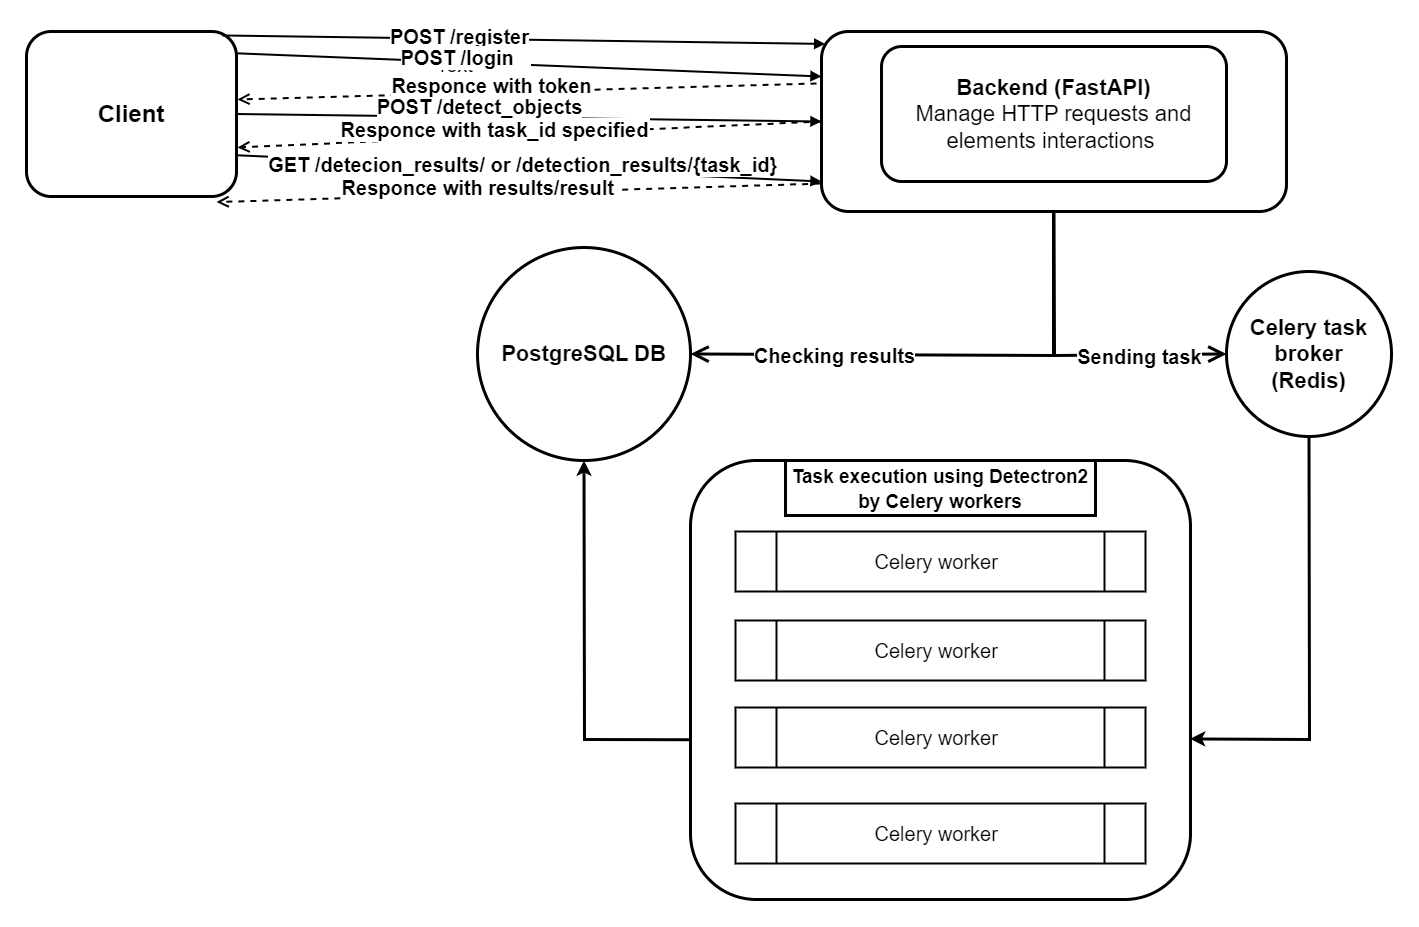

The diagram above was exported from draw.io. Its source (the exported page's mxGraphModel, read from the mxfile embedded in the PNG):
<mxGraphModel dx="1838" dy="1043" grid="1" gridSize="16" guides="1" tooltips="1" connect="1" arrows="1" fold="1" page="1" pageScale="1" pageWidth="827" pageHeight="1169" math="0" shadow="0">
  <root>
    <mxCell id="WIyWlLk6GJQsqaUBKTNV-0" />
    <mxCell id="WIyWlLk6GJQsqaUBKTNV-1" parent="WIyWlLk6GJQsqaUBKTNV-0" />
    <mxCell id="UYQMr3NmSGMuakvjUVee-0" value="&lt;font size=&quot;1&quot; style=&quot;&quot;&gt;&lt;b style=&quot;font-size: 24px;&quot;&gt;Client&lt;/b&gt;&lt;/font&gt;" style="rounded=1;whiteSpace=wrap;html=1;fontSize=20;strokeWidth=3;" parent="WIyWlLk6GJQsqaUBKTNV-1" vertex="1">
      <mxGeometry x="45" y="60" width="210" height="165" as="geometry" />
    </mxCell>
    <mxCell id="UYQMr3NmSGMuakvjUVee-1" value="&lt;font style=&quot;font-size: 20px;&quot;&gt;&lt;br style=&quot;font-size: 20px;&quot;&gt;&lt;/font&gt;" style="rounded=1;whiteSpace=wrap;html=1;fontSize=20;strokeWidth=3;" parent="WIyWlLk6GJQsqaUBKTNV-1" vertex="1">
      <mxGeometry x="840" y="60" width="465" height="180" as="geometry" />
    </mxCell>
    <mxCell id="UYQMr3NmSGMuakvjUVee-6" value="" style="rounded=1;whiteSpace=wrap;html=1;fontSize=20;strokeWidth=3;" parent="WIyWlLk6GJQsqaUBKTNV-1" vertex="1">
      <mxGeometry x="709" y="489" width="500" height="439" as="geometry" />
    </mxCell>
    <mxCell id="UYQMr3NmSGMuakvjUVee-7" value="&lt;b style=&quot;&quot;&gt;&lt;font style=&quot;font-size: 19px;&quot;&gt;Task execution using Detectron2 by Celery workers&lt;/font&gt;&lt;/b&gt;" style="rounded=0;whiteSpace=wrap;html=1;fontSize=20;strokeWidth=3;" parent="WIyWlLk6GJQsqaUBKTNV-1" vertex="1">
      <mxGeometry x="804" y="489" width="310" height="55" as="geometry" />
    </mxCell>
    <mxCell id="UYQMr3NmSGMuakvjUVee-9" value="Celery worker&amp;nbsp;" style="shape=process;whiteSpace=wrap;html=1;backgroundOutline=1;fontSize=20;strokeWidth=2;" parent="WIyWlLk6GJQsqaUBKTNV-1" vertex="1">
      <mxGeometry x="754" y="560" width="410" height="60" as="geometry" />
    </mxCell>
    <mxCell id="UYQMr3NmSGMuakvjUVee-10" value="Celery worker&amp;nbsp;" style="shape=process;whiteSpace=wrap;html=1;backgroundOutline=1;fontSize=20;strokeWidth=2;" parent="WIyWlLk6GJQsqaUBKTNV-1" vertex="1">
      <mxGeometry x="754" y="649" width="410" height="60" as="geometry" />
    </mxCell>
    <mxCell id="UYQMr3NmSGMuakvjUVee-16" value="Celery worker&amp;nbsp;" style="shape=process;whiteSpace=wrap;html=1;backgroundOutline=1;fontSize=20;strokeWidth=2;" parent="WIyWlLk6GJQsqaUBKTNV-1" vertex="1">
      <mxGeometry x="754" y="736" width="410" height="60" as="geometry" />
    </mxCell>
    <mxCell id="UYQMr3NmSGMuakvjUVee-17" value="Celery worker&amp;nbsp;" style="shape=process;whiteSpace=wrap;html=1;backgroundOutline=1;fontSize=20;strokeWidth=2;" parent="WIyWlLk6GJQsqaUBKTNV-1" vertex="1">
      <mxGeometry x="754" y="832" width="410" height="60" as="geometry" />
    </mxCell>
    <mxCell id="DOQgcmVi0Lwd5sffGDjV-36" value="&lt;font style=&quot;border-color: var(--border-color); font-size: 22px;&quot;&gt;&lt;font style=&quot;border-color: var(--border-color); font-size: 22px;&quot;&gt;&lt;b style=&quot;border-color: var(--border-color);&quot;&gt;Backend (FastAPI)&lt;/b&gt;&lt;/font&gt;&lt;br style=&quot;border-color: var(--border-color);&quot;&gt;&lt;font style=&quot;border-color: var(--border-color); font-size: 22px;&quot;&gt;Manage HTTP requests and elements interactions&amp;nbsp;&lt;/font&gt;&lt;br style=&quot;font-size: 20px;&quot;&gt;&lt;/font&gt;" style="rounded=1;whiteSpace=wrap;html=1;fontSize=20;strokeWidth=3;" parent="WIyWlLk6GJQsqaUBKTNV-1" vertex="1">
      <mxGeometry x="900" y="75" width="345" height="135" as="geometry" />
    </mxCell>
    <mxCell id="r9RUFg_37Q6UmSvL4rk9-2" value="&lt;font style=&quot;font-size: 20px;&quot;&gt;&lt;b style=&quot;font-size: 20px;&quot;&gt;POST /register&lt;/b&gt;&lt;/font&gt;" style="html=1;verticalAlign=bottom;endArrow=block;curved=0;rounded=0;exitX=0.932;exitY=0.024;exitDx=0;exitDy=0;entryX=0.008;entryY=0.069;entryDx=0;entryDy=0;entryPerimeter=0;exitPerimeter=0;fontSize=20;strokeWidth=2;" parent="WIyWlLk6GJQsqaUBKTNV-1" source="UYQMr3NmSGMuakvjUVee-0" target="UYQMr3NmSGMuakvjUVee-1" edge="1">
      <mxGeometry x="-0.2088" y="-13" width="80" relative="1" as="geometry">
        <mxPoint x="675" y="300" as="sourcePoint" />
        <mxPoint x="755" y="300" as="targetPoint" />
        <mxPoint as="offset" />
      </mxGeometry>
    </mxCell>
    <mxCell id="r9RUFg_37Q6UmSvL4rk9-16" value="Text" style="edgeLabel;html=1;align=center;verticalAlign=middle;resizable=0;points=[];fontSize=20;" parent="r9RUFg_37Q6UmSvL4rk9-2" connectable="0" vertex="1">
      <mxGeometry x="-0.241" y="-25" relative="1" as="geometry">
        <mxPoint x="1" as="offset" />
      </mxGeometry>
    </mxCell>
    <mxCell id="r9RUFg_37Q6UmSvL4rk9-3" value="&lt;font style=&quot;font-size: 20px;&quot;&gt;&lt;b style=&quot;font-size: 20px;&quot;&gt;POST /login&amp;nbsp; &amp;nbsp;&lt;/b&gt;&lt;br style=&quot;font-size: 20px;&quot;&gt;&lt;/font&gt;" style="html=1;verticalAlign=bottom;endArrow=block;curved=0;rounded=0;exitX=0.997;exitY=0.132;exitDx=0;exitDy=0;fontSize=20;exitPerimeter=0;entryX=0;entryY=0.25;entryDx=0;entryDy=0;strokeWidth=2;" parent="WIyWlLk6GJQsqaUBKTNV-1" source="UYQMr3NmSGMuakvjUVee-0" target="UYQMr3NmSGMuakvjUVee-1" edge="1">
      <mxGeometry x="-0.2138" y="-10" width="80" relative="1" as="geometry">
        <mxPoint x="255" y="120" as="sourcePoint" />
        <mxPoint x="832" y="96" as="targetPoint" />
        <mxPoint as="offset" />
      </mxGeometry>
    </mxCell>
    <mxCell id="r9RUFg_37Q6UmSvL4rk9-6" value="&lt;font style=&quot;font-size: 20px;&quot;&gt;&lt;b style=&quot;font-size: 20px;&quot;&gt;POST /detect_objects&lt;/b&gt;&lt;/font&gt;" style="html=1;verticalAlign=bottom;endArrow=block;curved=0;rounded=0;exitX=1;exitY=0.5;exitDx=0;exitDy=0;fontSize=20;entryX=0;entryY=0.5;entryDx=0;entryDy=0;strokeWidth=2;" parent="WIyWlLk6GJQsqaUBKTNV-1" source="UYQMr3NmSGMuakvjUVee-0" edge="1" target="UYQMr3NmSGMuakvjUVee-1">
      <mxGeometry x="-0.1722" y="-4" width="80" relative="1" as="geometry">
        <mxPoint x="255" y="150" as="sourcePoint" />
        <mxPoint x="840" y="165" as="targetPoint" />
        <mxPoint x="1" as="offset" />
      </mxGeometry>
    </mxCell>
    <mxCell id="r9RUFg_37Q6UmSvL4rk9-8" value="&lt;font style=&quot;font-size: 20px;&quot;&gt;&lt;b style=&quot;font-size: 20px;&quot;&gt;Responce &lt;font style=&quot;font-size: 20px;&quot;&gt;w&lt;/font&gt;ith token&lt;/b&gt;&lt;/font&gt;" style="html=1;verticalAlign=bottom;endArrow=open;dashed=1;endSize=8;curved=0;rounded=0;fontSize=20;strokeWidth=2;" parent="WIyWlLk6GJQsqaUBKTNV-1" edge="1">
      <mxGeometry x="0.123" y="8" relative="1" as="geometry">
        <mxPoint x="835" y="112" as="sourcePoint" />
        <mxPoint x="256" y="128" as="targetPoint" />
        <mxPoint as="offset" />
      </mxGeometry>
    </mxCell>
    <mxCell id="r9RUFg_37Q6UmSvL4rk9-10" value="&lt;font style=&quot;font-size: 20px;&quot;&gt;&lt;b style=&quot;font-size: 20px;&quot;&gt;GET /detecion_results/ or /detection_results/{task_id}&amp;nbsp;&lt;/b&gt;&lt;br style=&quot;font-size: 20px;&quot;&gt;&lt;/font&gt;" style="html=1;verticalAlign=bottom;endArrow=block;curved=0;rounded=0;exitX=1;exitY=0.75;exitDx=0;exitDy=0;fontSize=20;strokeWidth=2;" parent="WIyWlLk6GJQsqaUBKTNV-1" source="UYQMr3NmSGMuakvjUVee-0" edge="1">
      <mxGeometry x="-0.0102" y="-11" width="80" relative="1" as="geometry">
        <mxPoint x="270" y="116" as="sourcePoint" />
        <mxPoint x="840" y="210" as="targetPoint" />
        <mxPoint as="offset" />
      </mxGeometry>
    </mxCell>
    <mxCell id="r9RUFg_37Q6UmSvL4rk9-11" value="&lt;font style=&quot;font-size: 20px;&quot;&gt;&lt;b style=&quot;font-size: 20px;&quot;&gt;Responce with results/result&amp;nbsp;&lt;/b&gt;&lt;/font&gt;" style="html=1;verticalAlign=bottom;endArrow=open;dashed=1;endSize=8;curved=0;rounded=0;exitX=-0.003;exitY=0.845;exitDx=0;exitDy=0;exitPerimeter=0;entryX=0.905;entryY=1.034;entryDx=0;entryDy=0;entryPerimeter=0;fontSize=20;strokeWidth=2;" parent="WIyWlLk6GJQsqaUBKTNV-1" source="UYQMr3NmSGMuakvjUVee-1" target="UYQMr3NmSGMuakvjUVee-0" edge="1">
      <mxGeometry x="0.122" y="8" relative="1" as="geometry">
        <mxPoint x="850" y="140" as="sourcePoint" />
        <mxPoint x="270" y="158" as="targetPoint" />
        <mxPoint as="offset" />
      </mxGeometry>
    </mxCell>
    <mxCell id="r9RUFg_37Q6UmSvL4rk9-12" value="" style="endArrow=open;endFill=1;endSize=12;html=1;rounded=0;exitX=0.5;exitY=1;exitDx=0;exitDy=0;entryX=0;entryY=0.5;entryDx=0;entryDy=0;fontSize=20;strokeWidth=3;" parent="WIyWlLk6GJQsqaUBKTNV-1" source="UYQMr3NmSGMuakvjUVee-1" target="r9RUFg_37Q6UmSvL4rk9-13" edge="1">
      <mxGeometry width="160" relative="1" as="geometry">
        <mxPoint x="540" y="675" as="sourcePoint" />
        <mxPoint x="1073" y="435" as="targetPoint" />
        <Array as="points">
          <mxPoint x="1073" y="384" />
        </Array>
      </mxGeometry>
    </mxCell>
    <mxCell id="r9RUFg_37Q6UmSvL4rk9-14" value="&lt;font style=&quot;font-size: 20px;&quot;&gt;Sending task&lt;/font&gt;" style="edgeLabel;html=1;align=center;verticalAlign=middle;resizable=0;points=[];fontStyle=1;fontSize=20;" parent="r9RUFg_37Q6UmSvL4rk9-12" connectable="0" vertex="1">
      <mxGeometry x="0.4381" relative="1" as="geometry">
        <mxPoint as="offset" />
      </mxGeometry>
    </mxCell>
    <mxCell id="r9RUFg_37Q6UmSvL4rk9-13" value="&lt;font style=&quot;font-size: 22px;&quot;&gt;&lt;b style=&quot;&quot;&gt;Celery task broker &lt;br style=&quot;&quot;&gt;(Redis)&lt;br style=&quot;font-size: 20px;&quot;&gt;&lt;/b&gt;&lt;/font&gt;" style="ellipse;whiteSpace=wrap;html=1;aspect=fixed;fontSize=20;strokeWidth=3;" parent="WIyWlLk6GJQsqaUBKTNV-1" vertex="1">
      <mxGeometry x="1245" y="300" width="165" height="165" as="geometry" />
    </mxCell>
    <mxCell id="r9RUFg_37Q6UmSvL4rk9-15" value="&lt;font style=&quot;&quot;&gt;&lt;b style=&quot;&quot;&gt;&lt;font style=&quot;font-size: 22px;&quot;&gt;PostgreSQL DB&lt;/font&gt;&lt;br style=&quot;font-size: 20px;&quot;&gt;&lt;/b&gt;&lt;/font&gt;" style="ellipse;whiteSpace=wrap;html=1;aspect=fixed;fontSize=20;strokeWidth=3;" parent="WIyWlLk6GJQsqaUBKTNV-1" vertex="1">
      <mxGeometry x="496" y="276" width="213" height="213" as="geometry" />
    </mxCell>
    <mxCell id="r9RUFg_37Q6UmSvL4rk9-19" value="" style="endArrow=open;endFill=1;endSize=12;html=1;rounded=0;entryX=1;entryY=0.5;entryDx=0;entryDy=0;fontSize=20;strokeWidth=3;" parent="WIyWlLk6GJQsqaUBKTNV-1" target="r9RUFg_37Q6UmSvL4rk9-15" edge="1">
      <mxGeometry width="160" relative="1" as="geometry">
        <mxPoint x="1072" y="240" as="sourcePoint" />
        <mxPoint x="1261" y="406" as="targetPoint" />
        <Array as="points">
          <mxPoint x="1072" y="384" />
        </Array>
      </mxGeometry>
    </mxCell>
    <mxCell id="r9RUFg_37Q6UmSvL4rk9-20" value="&lt;font style=&quot;font-size: 20px;&quot;&gt;Checking results&lt;br style=&quot;font-size: 20px;&quot;&gt;&lt;/font&gt;" style="edgeLabel;html=1;align=center;verticalAlign=middle;resizable=0;points=[];fontStyle=1;fontSize=20;" parent="r9RUFg_37Q6UmSvL4rk9-19" connectable="0" vertex="1">
      <mxGeometry x="0.4381" relative="1" as="geometry">
        <mxPoint x="1" as="offset" />
      </mxGeometry>
    </mxCell>
    <mxCell id="r9RUFg_37Q6UmSvL4rk9-22" value="" style="endArrow=classic;html=1;rounded=0;exitX=0.5;exitY=1;exitDx=0;exitDy=0;entryX=0.999;entryY=0.634;entryDx=0;entryDy=0;entryPerimeter=0;strokeWidth=3;" parent="WIyWlLk6GJQsqaUBKTNV-1" source="r9RUFg_37Q6UmSvL4rk9-13" target="UYQMr3NmSGMuakvjUVee-6" edge="1">
      <mxGeometry width="50" height="50" relative="1" as="geometry">
        <mxPoint x="896" y="722" as="sourcePoint" />
        <mxPoint x="1216" y="768" as="targetPoint" />
        <Array as="points">
          <mxPoint x="1328" y="768" />
        </Array>
      </mxGeometry>
    </mxCell>
    <mxCell id="r9RUFg_37Q6UmSvL4rk9-24" value="" style="endArrow=classic;html=1;rounded=0;entryX=0.5;entryY=1;entryDx=0;entryDy=0;exitX=0;exitY=0.636;exitDx=0;exitDy=0;exitPerimeter=0;strokeWidth=3;" parent="WIyWlLk6GJQsqaUBKTNV-1" source="UYQMr3NmSGMuakvjUVee-6" target="r9RUFg_37Q6UmSvL4rk9-15" edge="1">
      <mxGeometry width="50" height="50" relative="1" as="geometry">
        <mxPoint x="704" y="768" as="sourcePoint" />
        <mxPoint x="1225" y="730" as="targetPoint" />
        <Array as="points">
          <mxPoint x="603" y="768" />
        </Array>
      </mxGeometry>
    </mxCell>
    <mxCell id="MHDb3OPakussJZZRRYxw-3" value="&lt;font style=&quot;font-size: 20px;&quot;&gt;&lt;b style=&quot;font-size: 20px;&quot;&gt;Responce with task_id specified&lt;span style=&quot;white-space: pre;&quot;&gt;&#09;&lt;/span&gt;&lt;br&gt;&lt;/b&gt;&lt;/font&gt;" style="html=1;verticalAlign=bottom;endArrow=open;dashed=1;endSize=8;curved=0;rounded=0;fontSize=20;exitX=0;exitY=0.5;exitDx=0;exitDy=0;strokeWidth=2;" edge="1" parent="WIyWlLk6GJQsqaUBKTNV-1" source="UYQMr3NmSGMuakvjUVee-1">
      <mxGeometry x="0.123" y="8" relative="1" as="geometry">
        <mxPoint x="840" y="160" as="sourcePoint" />
        <mxPoint x="256" y="176" as="targetPoint" />
        <mxPoint as="offset" />
      </mxGeometry>
    </mxCell>
  </root>
</mxGraphModel>